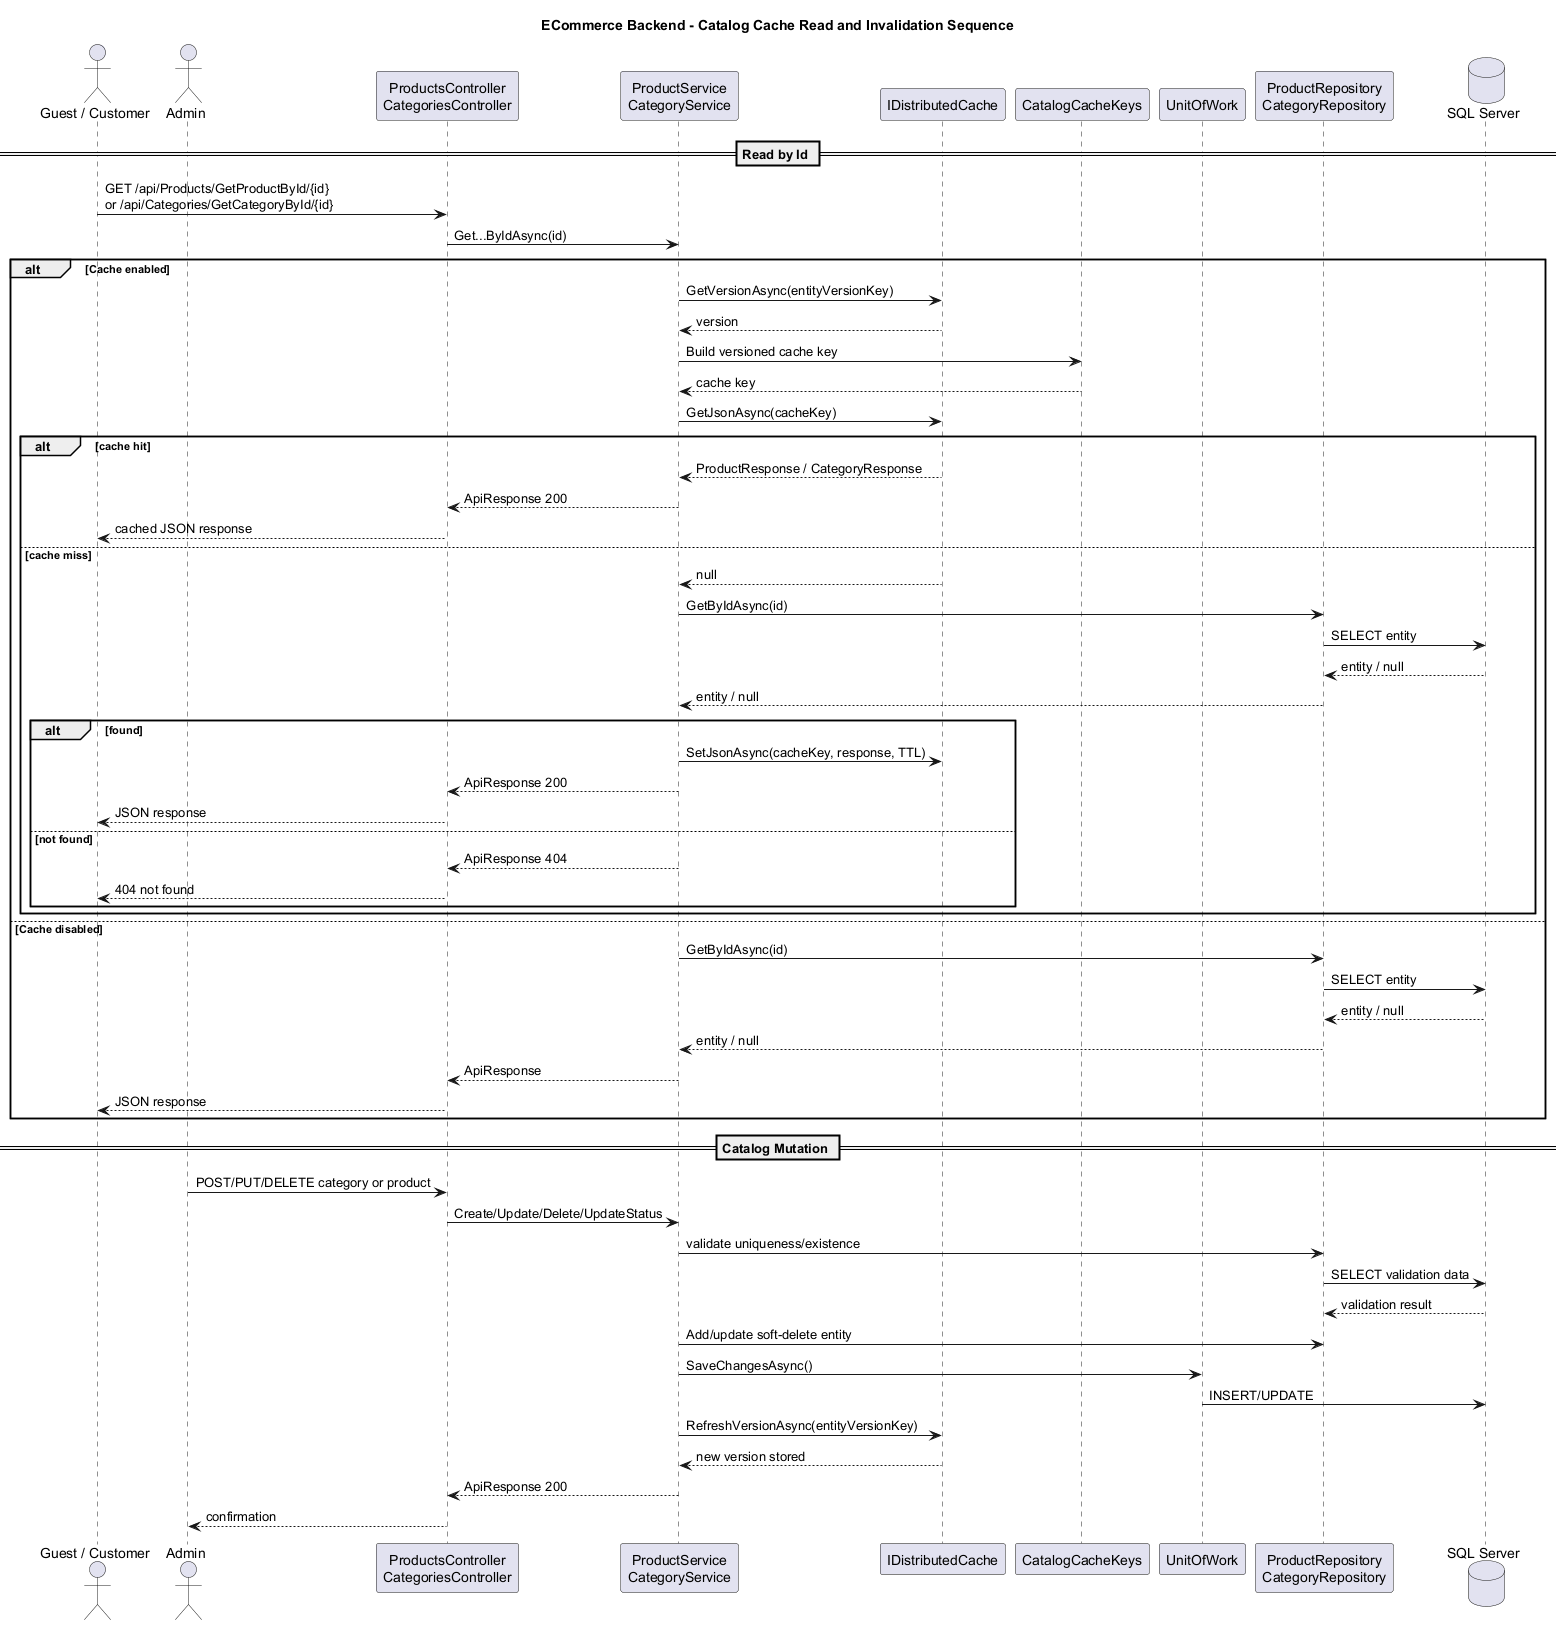

The diagram above was rendered by PlantUML. Its source (embedded in the PNG):
@startuml
title ECommerce Backend - Catalog Cache Read and Invalidation Sequence

skinparam shadowing false

actor "Guest / Customer" as Client
actor "Admin" as Admin
participant "ProductsController\nCategoriesController" as Controller
participant "ProductService\nCategoryService" as Service
participant "IDistributedCache" as Cache
participant "CatalogCacheKeys" as Keys
participant "UnitOfWork" as Uow
participant "ProductRepository\nCategoryRepository" as Repo
database "SQL Server" as DB

== Read by Id ==
Client -> Controller : GET /api/Products/GetProductById/{id}\nor /api/Categories/GetCategoryById/{id}
Controller -> Service : Get...ByIdAsync(id)

alt Cache enabled
  Service -> Cache : GetVersionAsync(entityVersionKey)
  Cache --> Service : version
  Service -> Keys : Build versioned cache key
  Keys --> Service : cache key
  Service -> Cache : GetJsonAsync(cacheKey)
  alt cache hit
    Cache --> Service : ProductResponse / CategoryResponse
    Service --> Controller : ApiResponse 200
    Controller --> Client : cached JSON response
  else cache miss
    Cache --> Service : null
    Service -> Repo : GetByIdAsync(id)
    Repo -> DB : SELECT entity
    DB --> Repo : entity / null
    Repo --> Service : entity / null
    alt found
      Service -> Cache : SetJsonAsync(cacheKey, response, TTL)
      Service --> Controller : ApiResponse 200
      Controller --> Client : JSON response
    else not found
      Service --> Controller : ApiResponse 404
      Controller --> Client : 404 not found
    end
  end
else Cache disabled
  Service -> Repo : GetByIdAsync(id)
  Repo -> DB : SELECT entity
  DB --> Repo : entity / null
  Repo --> Service : entity / null
  Service --> Controller : ApiResponse
  Controller --> Client : JSON response
end

== Catalog Mutation ==
Admin -> Controller : POST/PUT/DELETE category or product
Controller -> Service : Create/Update/Delete/UpdateStatus
Service -> Repo : validate uniqueness/existence
Repo -> DB : SELECT validation data
DB --> Repo : validation result
Service -> Repo : Add/update soft-delete entity
Service -> Uow : SaveChangesAsync()
Uow -> DB : INSERT/UPDATE
Service -> Cache : RefreshVersionAsync(entityVersionKey)
Cache --> Service : new version stored
Service --> Controller : ApiResponse 200
Controller --> Admin : confirmation

@enduml